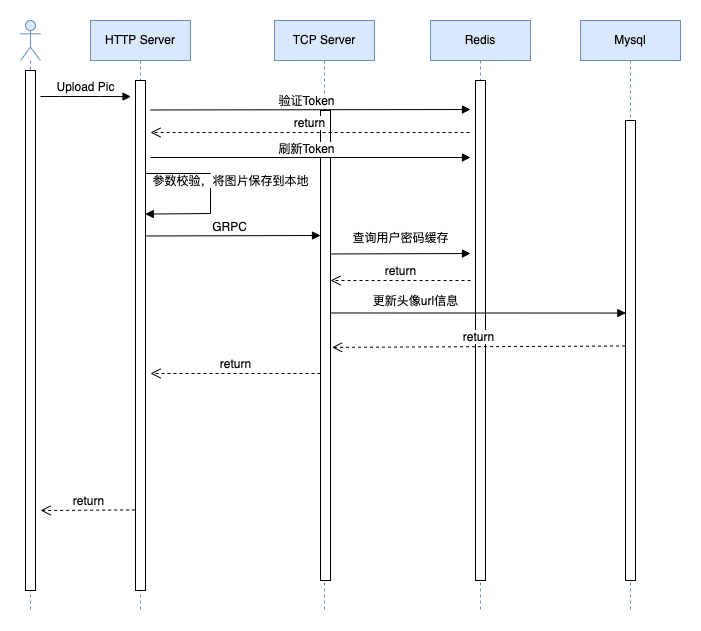

The diagram above was exported from draw.io. Its source (the exported page's mxGraphModel, read from the mxfile embedded in the PNG):
<mxGraphModel dx="1298" dy="724" grid="1" gridSize="10" guides="1" tooltips="1" connect="1" arrows="1" fold="1" page="1" pageScale="1" pageWidth="827" pageHeight="1169" math="0" shadow="0">
  <root>
    <mxCell id="0" />
    <mxCell id="1" parent="0" />
    <mxCell id="9l9WjlVxVtMmUVofkHBs-3" value="" style="shape=umlLifeline;participant=umlActor;perimeter=lifelinePerimeter;whiteSpace=wrap;html=1;container=1;collapsible=0;recursiveResize=0;verticalAlign=top;spacingTop=36;outlineConnect=0;fillColor=#dae8fc;strokeColor=#6c8ebf;" vertex="1" parent="1">
      <mxGeometry x="60" y="80" width="20" height="590" as="geometry" />
    </mxCell>
    <mxCell id="9l9WjlVxVtMmUVofkHBs-4" value="" style="html=1;points=[];perimeter=orthogonalPerimeter;" vertex="1" parent="9l9WjlVxVtMmUVofkHBs-3">
      <mxGeometry x="5" y="50" width="10" height="520" as="geometry" />
    </mxCell>
    <mxCell id="9l9WjlVxVtMmUVofkHBs-5" value="HTTP Server" style="shape=umlLifeline;perimeter=lifelinePerimeter;whiteSpace=wrap;html=1;container=1;collapsible=0;recursiveResize=0;outlineConnect=0;fillColor=#dae8fc;strokeColor=#6c8ebf;" vertex="1" parent="1">
      <mxGeometry x="130" y="80" width="100" height="590" as="geometry" />
    </mxCell>
    <mxCell id="9l9WjlVxVtMmUVofkHBs-9" value="" style="html=1;points=[];perimeter=orthogonalPerimeter;" vertex="1" parent="9l9WjlVxVtMmUVofkHBs-5">
      <mxGeometry x="45" y="60" width="10" height="510" as="geometry" />
    </mxCell>
    <mxCell id="9l9WjlVxVtMmUVofkHBs-16" value="参数校验，将图片保存到本地" style="html=1;verticalAlign=bottom;endArrow=block;rounded=0;entryX=0.974;entryY=0.158;entryDx=0;entryDy=0;entryPerimeter=0;" edge="1" parent="9l9WjlVxVtMmUVofkHBs-5">
      <mxGeometry x="-0.0368" y="20" width="80" relative="1" as="geometry">
        <mxPoint x="55" y="153" as="sourcePoint" />
        <mxPoint x="54.74000000000001" y="193.58000000000004" as="targetPoint" />
        <Array as="points">
          <mxPoint x="120" y="153" />
          <mxPoint x="120" y="193" />
        </Array>
        <mxPoint as="offset" />
      </mxGeometry>
    </mxCell>
    <mxCell id="9l9WjlVxVtMmUVofkHBs-6" value="TCP Server" style="shape=umlLifeline;perimeter=lifelinePerimeter;whiteSpace=wrap;html=1;container=1;collapsible=0;recursiveResize=0;outlineConnect=0;fillColor=#dae8fc;strokeColor=#6c8ebf;" vertex="1" parent="1">
      <mxGeometry x="314" y="80" width="100" height="590" as="geometry" />
    </mxCell>
    <mxCell id="9l9WjlVxVtMmUVofkHBs-12" value="" style="html=1;points=[];perimeter=orthogonalPerimeter;" vertex="1" parent="9l9WjlVxVtMmUVofkHBs-6">
      <mxGeometry x="46" y="90" width="10" height="470" as="geometry" />
    </mxCell>
    <mxCell id="9l9WjlVxVtMmUVofkHBs-7" value="Redis&lt;span style=&quot;color: rgba(0, 0, 0, 0); font-family: monospace; font-size: 0px; text-align: start;&quot;&gt;%3CmxGraphModel%3E%3Croot%3E%3CmxCell%20id%3D%220%22%2F%3E%3CmxCell%20id%3D%221%22%20parent%3D%220%22%2F%3E%3CmxCell%20id%3D%222%22%20value%3D%22HTTP%20Server%22%20style%3D%22shape%3DumlLifeline%3Bperimeter%3DlifelinePerimeter%3BwhiteSpace%3Dwrap%3Bhtml%3D1%3Bcontainer%3D1%3Bcollapsible%3D0%3BrecursiveResize%3D0%3BoutlineConnect%3D0%3B%22%20vertex%3D%221%22%20parent%3D%221%22%3E%3CmxGeometry%20x%3D%22314%22%20y%3D%2280%22%20width%3D%22100%22%20height%3D%22590%22%20as%3D%22geometry%22%2F%3E%3C%2FmxCell%3E%3C%2Froot%3E%3C%2FmxGraphModel%3E&lt;/span&gt;" style="shape=umlLifeline;perimeter=lifelinePerimeter;whiteSpace=wrap;html=1;container=1;collapsible=0;recursiveResize=0;outlineConnect=0;fillColor=#dae8fc;strokeColor=#6c8ebf;" vertex="1" parent="1">
      <mxGeometry x="470" y="80" width="100" height="590" as="geometry" />
    </mxCell>
    <mxCell id="9l9WjlVxVtMmUVofkHBs-13" value="" style="html=1;points=[];perimeter=orthogonalPerimeter;" vertex="1" parent="9l9WjlVxVtMmUVofkHBs-7">
      <mxGeometry x="45" y="60" width="10" height="500" as="geometry" />
    </mxCell>
    <mxCell id="9l9WjlVxVtMmUVofkHBs-8" value="Mysql" style="shape=umlLifeline;perimeter=lifelinePerimeter;whiteSpace=wrap;html=1;container=1;collapsible=0;recursiveResize=0;outlineConnect=0;fillColor=#dae8fc;strokeColor=#6c8ebf;" vertex="1" parent="1">
      <mxGeometry x="620" y="80" width="100" height="590" as="geometry" />
    </mxCell>
    <mxCell id="9l9WjlVxVtMmUVofkHBs-21" value="" style="html=1;points=[];perimeter=orthogonalPerimeter;" vertex="1" parent="9l9WjlVxVtMmUVofkHBs-8">
      <mxGeometry x="45" y="100" width="10" height="460" as="geometry" />
    </mxCell>
    <mxCell id="9l9WjlVxVtMmUVofkHBs-10" value="Upload Pic" style="html=1;verticalAlign=bottom;endArrow=block;rounded=0;entryX=-0.45;entryY=0.059;entryDx=0;entryDy=0;entryPerimeter=0;" edge="1" parent="1">
      <mxGeometry width="80" relative="1" as="geometry">
        <mxPoint x="80" y="156" as="sourcePoint" />
        <mxPoint x="170.5" y="156.09000000000003" as="targetPoint" />
        <Array as="points">
          <mxPoint x="100" y="156" />
          <mxPoint x="140" y="156" />
        </Array>
      </mxGeometry>
    </mxCell>
    <mxCell id="9l9WjlVxVtMmUVofkHBs-11" value="" style="html=1;verticalAlign=bottom;endArrow=block;rounded=0;exitX=1.1;exitY=0.097;exitDx=0;exitDy=0;exitPerimeter=0;" edge="1" parent="1">
      <mxGeometry width="80" relative="1" as="geometry">
        <mxPoint x="186" y="295.4699999999999" as="sourcePoint" />
        <mxPoint x="360" y="295" as="targetPoint" />
      </mxGeometry>
    </mxCell>
    <mxCell id="9l9WjlVxVtMmUVofkHBs-15" value="GRPC" style="edgeLabel;html=1;align=center;verticalAlign=middle;resizable=0;points=[];" vertex="1" connectable="0" parent="9l9WjlVxVtMmUVofkHBs-11">
      <mxGeometry x="-0.0009" y="-2" relative="1" as="geometry">
        <mxPoint x="-5" y="-11" as="offset" />
      </mxGeometry>
    </mxCell>
    <mxCell id="9l9WjlVxVtMmUVofkHBs-20" value="" style="html=1;verticalAlign=bottom;endArrow=block;rounded=0;exitX=1.1;exitY=0.097;exitDx=0;exitDy=0;exitPerimeter=0;entryX=0.035;entryY=0.349;entryDx=0;entryDy=0;entryPerimeter=0;" edge="1" parent="1">
      <mxGeometry width="80" relative="1" as="geometry">
        <mxPoint x="370" y="372.4699999999998" as="sourcePoint" />
        <mxPoint x="665.3499999999999" y="372.53999999999996" as="targetPoint" />
      </mxGeometry>
    </mxCell>
    <mxCell id="9l9WjlVxVtMmUVofkHBs-22" value="更新头像url信息" style="text;html=1;align=center;verticalAlign=middle;resizable=0;points=[];autosize=1;strokeColor=none;fillColor=none;" vertex="1" parent="1">
      <mxGeometry x="405" y="351" width="100" height="20" as="geometry" />
    </mxCell>
    <mxCell id="9l9WjlVxVtMmUVofkHBs-24" value="return" style="html=1;verticalAlign=bottom;endArrow=open;dashed=1;endSize=8;rounded=0;exitX=-0.052;exitY=0.525;exitDx=0;exitDy=0;exitPerimeter=0;entryX=1.154;entryY=0.538;entryDx=0;entryDy=0;entryPerimeter=0;" edge="1" parent="1">
      <mxGeometry relative="1" as="geometry">
        <mxPoint x="664.48" y="405.5" as="sourcePoint" />
        <mxPoint x="371.53999999999996" y="406.8600000000001" as="targetPoint" />
      </mxGeometry>
    </mxCell>
    <mxCell id="9l9WjlVxVtMmUVofkHBs-26" value="return" style="html=1;verticalAlign=bottom;endArrow=open;dashed=1;endSize=8;rounded=0;" edge="1" parent="1">
      <mxGeometry relative="1" as="geometry">
        <mxPoint x="360" y="433" as="sourcePoint" />
        <mxPoint x="190" y="433" as="targetPoint" />
      </mxGeometry>
    </mxCell>
    <mxCell id="9l9WjlVxVtMmUVofkHBs-29" value="return" style="html=1;verticalAlign=bottom;endArrow=open;dashed=1;endSize=8;rounded=0;exitX=-0.034;exitY=0.842;exitDx=0;exitDy=0;exitPerimeter=0;" edge="1" parent="1" source="9l9WjlVxVtMmUVofkHBs-9">
      <mxGeometry relative="1" as="geometry">
        <mxPoint x="170" y="570" as="sourcePoint" />
        <mxPoint x="80" y="570" as="targetPoint" />
      </mxGeometry>
    </mxCell>
    <mxCell id="9l9WjlVxVtMmUVofkHBs-30" value="" style="html=1;verticalAlign=bottom;endArrow=block;rounded=0;exitX=1.1;exitY=0.097;exitDx=0;exitDy=0;exitPerimeter=0;" edge="1" parent="1">
      <mxGeometry width="80" relative="1" as="geometry">
        <mxPoint x="190" y="169.4699999999999" as="sourcePoint" />
        <mxPoint x="510" y="169" as="targetPoint" />
      </mxGeometry>
    </mxCell>
    <mxCell id="9l9WjlVxVtMmUVofkHBs-31" value="验证Token" style="edgeLabel;html=1;align=center;verticalAlign=middle;resizable=0;points=[];" vertex="1" connectable="0" parent="9l9WjlVxVtMmUVofkHBs-30">
      <mxGeometry x="-0.0009" y="-2" relative="1" as="geometry">
        <mxPoint x="-5" y="-11" as="offset" />
      </mxGeometry>
    </mxCell>
    <mxCell id="9l9WjlVxVtMmUVofkHBs-32" value="return" style="html=1;verticalAlign=bottom;endArrow=open;dashed=1;endSize=8;rounded=0;" edge="1" parent="1">
      <mxGeometry relative="1" as="geometry">
        <mxPoint x="509.1199999999999" y="192" as="sourcePoint" />
        <mxPoint x="190" y="192" as="targetPoint" />
      </mxGeometry>
    </mxCell>
    <mxCell id="9l9WjlVxVtMmUVofkHBs-33" value="" style="html=1;verticalAlign=bottom;endArrow=block;rounded=0;" edge="1" parent="1">
      <mxGeometry width="80" relative="1" as="geometry">
        <mxPoint x="190" y="217" as="sourcePoint" />
        <mxPoint x="510" y="217" as="targetPoint" />
      </mxGeometry>
    </mxCell>
    <mxCell id="9l9WjlVxVtMmUVofkHBs-34" value="刷新Token" style="edgeLabel;html=1;align=center;verticalAlign=middle;resizable=0;points=[];" vertex="1" connectable="0" parent="9l9WjlVxVtMmUVofkHBs-33">
      <mxGeometry x="-0.0009" y="-2" relative="1" as="geometry">
        <mxPoint x="-5" y="-11" as="offset" />
      </mxGeometry>
    </mxCell>
    <mxCell id="9l9WjlVxVtMmUVofkHBs-38" value="" style="html=1;verticalAlign=bottom;endArrow=block;rounded=0;exitX=1.1;exitY=0.097;exitDx=0;exitDy=0;exitPerimeter=0;" edge="1" parent="1">
      <mxGeometry width="80" relative="1" as="geometry">
        <mxPoint x="370" y="313.4699999999999" as="sourcePoint" />
        <mxPoint x="510" y="313" as="targetPoint" />
      </mxGeometry>
    </mxCell>
    <mxCell id="9l9WjlVxVtMmUVofkHBs-39" value="return" style="html=1;verticalAlign=bottom;endArrow=open;dashed=1;endSize=8;rounded=0;" edge="1" parent="1">
      <mxGeometry relative="1" as="geometry">
        <mxPoint x="510" y="340" as="sourcePoint" />
        <mxPoint x="370" y="340" as="targetPoint" />
      </mxGeometry>
    </mxCell>
    <mxCell id="9l9WjlVxVtMmUVofkHBs-40" value="查询用户密码缓存" style="text;html=1;align=center;verticalAlign=middle;resizable=0;points=[];autosize=1;strokeColor=none;fillColor=none;" vertex="1" parent="1">
      <mxGeometry x="385" y="288" width="110" height="20" as="geometry" />
    </mxCell>
  </root>
</mxGraphModel>